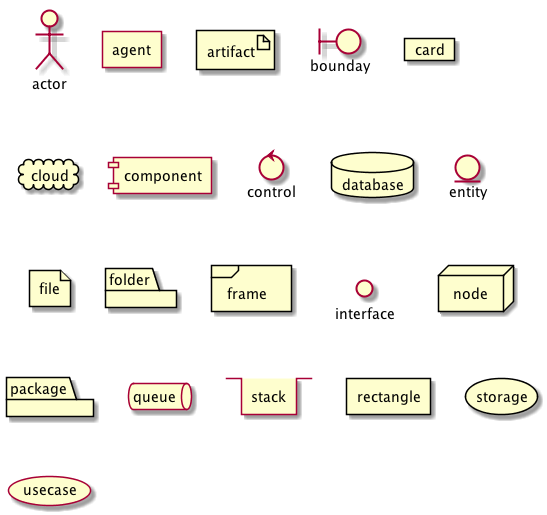

The diagram above was rendered by PlantUML. Its source (embedded in the PNG):
@startuml
actor actor
agent agent
artifact artifact
boundary bounday
card card
cloud cloud
component component
control control
database database
entity entity
file file
folder folder
frame frame
interface interface
node node
package package
queue queue
stack stack
rectangle rectangle
storage storage
usecase usecase
@enduml